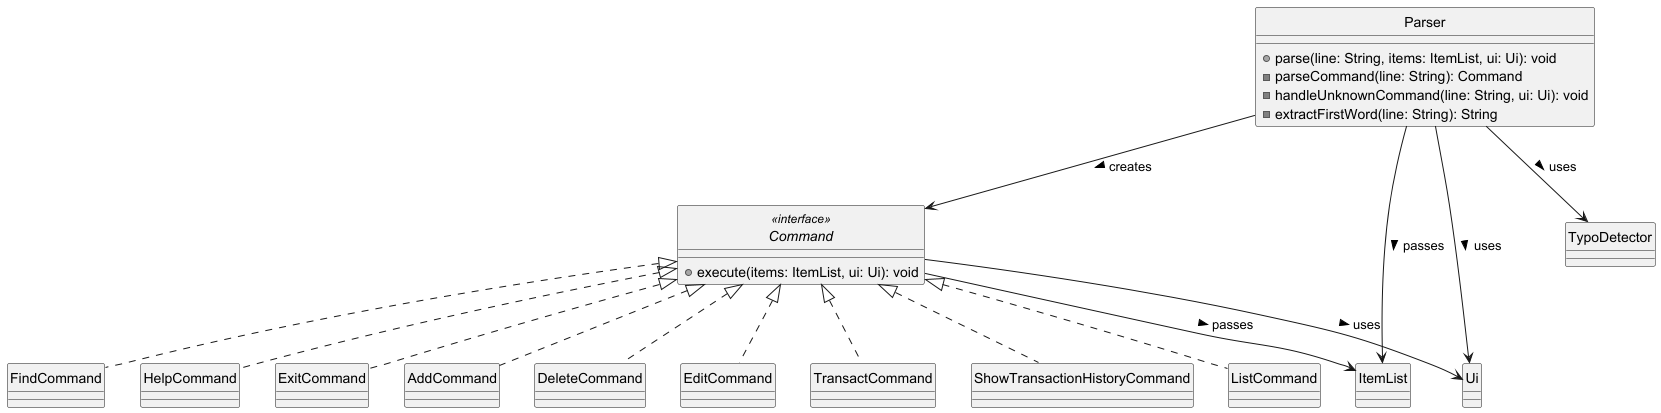

The diagram above was rendered by PlantUML. Its source (embedded in the PNG):
@startuml
'https://plantuml.com/class-diagram

skinparam monochrome true
skinparam shadowing false
hide circle



    class Parser {
        + parse(line: String, items: ItemList, ui: Ui): void
        - parseCommand(line: String): Command
        - handleUnknownCommand(line: String, ui: Ui): void
        - extractFirstWord(line: String): String
    }

    interface Command <<interface>> {
        + execute(items: ItemList, ui: Ui): void
    }

    class AddCommand
    class DeleteCommand
    class EditCommand
    class TransactCommand
    class ShowTransactionHistoryCommand
    class ListCommand
    class FindCommand
    class HelpCommand
    class ExitCommand

    class TypoDetector



    class ItemList



    class Ui


' Relationships
Parser --> Command : creates >
Parser --> TypoDetector : uses >
Parser --> Ui : uses >
Parser --> ItemList : passes >

Command --> Ui : uses >
Command --> ItemList : passes >

Command <|.. AddCommand
Command <|.. DeleteCommand
Command <|.. EditCommand
Command <|.. TransactCommand
Command <|.. ShowTransactionHistoryCommand
Command <|.. ListCommand
Command <|.. FindCommand
Command <|.. HelpCommand
Command <|.. ExitCommand

@enduml